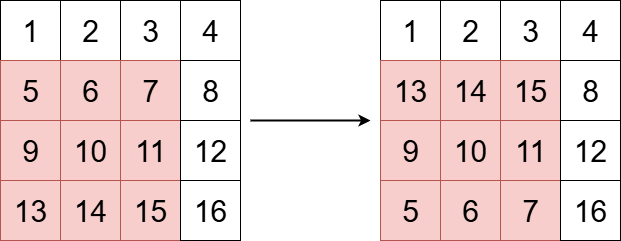

The diagram above was exported from draw.io. Its source (the exported page's mxGraphModel, read from the mxfile embedded in the PNG):
<mxGraphModel dx="1042" dy="570" grid="1" gridSize="10" guides="1" tooltips="1" connect="1" arrows="1" fold="1" page="1" pageScale="1" pageWidth="827" pageHeight="1169" math="0" shadow="0">
  <root>
    <mxCell id="0" />
    <mxCell id="1" parent="0" />
    <mxCell id="3tMjRK5p8ZIoaYVnalaN-3" value="&lt;font style=&quot;font-size: 30px; color: rgb(0, 0, 0);&quot;&gt;1&lt;/font&gt;" style="whiteSpace=wrap;html=1;aspect=fixed;fontSize=21;" parent="1" vertex="1">
      <mxGeometry x="80" y="130" width="60" height="60" as="geometry" />
    </mxCell>
    <mxCell id="ELg5L9lym9wLqaltPoDp-1" value="&lt;font style=&quot;font-size: 30px; color: rgb(0, 0, 0);&quot;&gt;2&lt;/font&gt;" style="whiteSpace=wrap;html=1;aspect=fixed;fontSize=21;" vertex="1" parent="1">
      <mxGeometry x="140" y="130" width="60" height="60" as="geometry" />
    </mxCell>
    <mxCell id="ELg5L9lym9wLqaltPoDp-2" value="&lt;font style=&quot;font-size: 30px; color: rgb(0, 0, 0);&quot;&gt;3&lt;/font&gt;" style="whiteSpace=wrap;html=1;aspect=fixed;fontSize=21;" vertex="1" parent="1">
      <mxGeometry x="200" y="130" width="60" height="60" as="geometry" />
    </mxCell>
    <mxCell id="ELg5L9lym9wLqaltPoDp-4" value="&lt;font style=&quot;font-size: 30px; color: rgb(0, 0, 0);&quot;&gt;5&lt;/font&gt;" style="whiteSpace=wrap;html=1;aspect=fixed;fontSize=21;fillColor=#f8cecc;strokeColor=#b85450;" vertex="1" parent="1">
      <mxGeometry x="80" y="190" width="60" height="60" as="geometry" />
    </mxCell>
    <mxCell id="ELg5L9lym9wLqaltPoDp-5" value="&lt;font style=&quot;font-size: 30px; color: rgb(0, 0, 0);&quot;&gt;6&lt;/font&gt;" style="whiteSpace=wrap;html=1;aspect=fixed;fontSize=21;fillColor=#f8cecc;strokeColor=#b85450;" vertex="1" parent="1">
      <mxGeometry x="140" y="190" width="60" height="60" as="geometry" />
    </mxCell>
    <mxCell id="ELg5L9lym9wLqaltPoDp-6" value="&lt;font style=&quot;font-size: 30px; color: rgb(0, 0, 0);&quot;&gt;7&lt;/font&gt;" style="whiteSpace=wrap;html=1;aspect=fixed;fontSize=21;fillColor=#f8cecc;strokeColor=#b85450;" vertex="1" parent="1">
      <mxGeometry x="200" y="190" width="60" height="60" as="geometry" />
    </mxCell>
    <mxCell id="ELg5L9lym9wLqaltPoDp-7" value="&lt;font style=&quot;font-size: 30px; color: rgb(0, 0, 0);&quot;&gt;9&lt;/font&gt;" style="whiteSpace=wrap;html=1;aspect=fixed;fontSize=21;fillColor=#f8cecc;strokeColor=#b85450;" vertex="1" parent="1">
      <mxGeometry x="80" y="250" width="60" height="60" as="geometry" />
    </mxCell>
    <mxCell id="ELg5L9lym9wLqaltPoDp-8" value="&lt;span style=&quot;font-size: 30px;&quot;&gt;10&lt;/span&gt;" style="whiteSpace=wrap;html=1;aspect=fixed;fontSize=21;fillColor=#f8cecc;strokeColor=#b85450;" vertex="1" parent="1">
      <mxGeometry x="140" y="250" width="60" height="60" as="geometry" />
    </mxCell>
    <mxCell id="ELg5L9lym9wLqaltPoDp-9" value="&lt;span style=&quot;font-size: 30px;&quot;&gt;1&lt;/span&gt;&lt;span style=&quot;font-size: 30px;&quot;&gt;1&lt;/span&gt;" style="whiteSpace=wrap;html=1;aspect=fixed;fontSize=21;fillColor=#f8cecc;strokeColor=#b85450;" vertex="1" parent="1">
      <mxGeometry x="200" y="250" width="60" height="60" as="geometry" />
    </mxCell>
    <mxCell id="ELg5L9lym9wLqaltPoDp-10" value="&lt;font style=&quot;font-size: 30px; color: rgb(0, 0, 0);&quot;&gt;13&lt;/font&gt;" style="whiteSpace=wrap;html=1;aspect=fixed;fontSize=21;fillColor=#f8cecc;strokeColor=#b85450;" vertex="1" parent="1">
      <mxGeometry x="80" y="310" width="60" height="60" as="geometry" />
    </mxCell>
    <mxCell id="ELg5L9lym9wLqaltPoDp-11" value="&lt;span style=&quot;font-size: 30px;&quot;&gt;14&lt;/span&gt;" style="whiteSpace=wrap;html=1;aspect=fixed;fontSize=21;fillColor=#f8cecc;strokeColor=#b85450;" vertex="1" parent="1">
      <mxGeometry x="140" y="310" width="60" height="60" as="geometry" />
    </mxCell>
    <mxCell id="ELg5L9lym9wLqaltPoDp-12" value="&lt;span style=&quot;font-size: 30px;&quot;&gt;15&lt;/span&gt;" style="whiteSpace=wrap;html=1;aspect=fixed;fontSize=21;fillColor=#f8cecc;strokeColor=#b85450;" vertex="1" parent="1">
      <mxGeometry x="200" y="310" width="60" height="60" as="geometry" />
    </mxCell>
    <mxCell id="ELg5L9lym9wLqaltPoDp-13" value="&lt;font style=&quot;font-size: 30px; color: rgb(0, 0, 0);&quot;&gt;4&lt;/font&gt;" style="whiteSpace=wrap;html=1;aspect=fixed;fontSize=21;" vertex="1" parent="1">
      <mxGeometry x="260" y="130" width="60" height="60" as="geometry" />
    </mxCell>
    <mxCell id="ELg5L9lym9wLqaltPoDp-14" value="&lt;span style=&quot;font-size: 30px;&quot;&gt;8&lt;/span&gt;" style="whiteSpace=wrap;html=1;aspect=fixed;fontSize=21;" vertex="1" parent="1">
      <mxGeometry x="260" y="190" width="60" height="60" as="geometry" />
    </mxCell>
    <mxCell id="ELg5L9lym9wLqaltPoDp-15" value="&lt;span style=&quot;font-size: 30px;&quot;&gt;12&lt;/span&gt;" style="whiteSpace=wrap;html=1;aspect=fixed;fontSize=21;" vertex="1" parent="1">
      <mxGeometry x="260" y="250" width="60" height="60" as="geometry" />
    </mxCell>
    <mxCell id="ELg5L9lym9wLqaltPoDp-16" value="&lt;span style=&quot;font-size: 30px;&quot;&gt;16&lt;/span&gt;" style="whiteSpace=wrap;html=1;aspect=fixed;fontSize=21;" vertex="1" parent="1">
      <mxGeometry x="260" y="310" width="60" height="60" as="geometry" />
    </mxCell>
    <mxCell id="ELg5L9lym9wLqaltPoDp-19" value="" style="endArrow=classic;html=1;rounded=0;strokeWidth=2;" edge="1" parent="1">
      <mxGeometry width="50" height="50" relative="1" as="geometry">
        <mxPoint x="330" y="250" as="sourcePoint" />
        <mxPoint x="450" y="250" as="targetPoint" />
      </mxGeometry>
    </mxCell>
    <mxCell id="ELg5L9lym9wLqaltPoDp-20" value="&lt;font style=&quot;font-size: 30px; color: rgb(0, 0, 0);&quot;&gt;1&lt;/font&gt;" style="whiteSpace=wrap;html=1;aspect=fixed;fontSize=21;" vertex="1" parent="1">
      <mxGeometry x="460" y="130" width="60" height="60" as="geometry" />
    </mxCell>
    <mxCell id="ELg5L9lym9wLqaltPoDp-21" value="&lt;font style=&quot;font-size: 30px; color: rgb(0, 0, 0);&quot;&gt;2&lt;/font&gt;" style="whiteSpace=wrap;html=1;aspect=fixed;fontSize=21;" vertex="1" parent="1">
      <mxGeometry x="520" y="130" width="60" height="60" as="geometry" />
    </mxCell>
    <mxCell id="ELg5L9lym9wLqaltPoDp-22" value="&lt;font style=&quot;font-size: 30px; color: rgb(0, 0, 0);&quot;&gt;3&lt;/font&gt;" style="whiteSpace=wrap;html=1;aspect=fixed;fontSize=21;" vertex="1" parent="1">
      <mxGeometry x="580" y="130" width="60" height="60" as="geometry" />
    </mxCell>
    <mxCell id="ELg5L9lym9wLqaltPoDp-23" value="&lt;font style=&quot;font-size: 30px; color: rgb(0, 0, 0);&quot;&gt;5&lt;/font&gt;" style="whiteSpace=wrap;html=1;aspect=fixed;fontSize=21;fillColor=#f8cecc;strokeColor=#b85450;" vertex="1" parent="1">
      <mxGeometry x="460" y="310" width="60" height="60" as="geometry" />
    </mxCell>
    <mxCell id="ELg5L9lym9wLqaltPoDp-24" value="&lt;font style=&quot;font-size: 30px; color: rgb(0, 0, 0);&quot;&gt;6&lt;/font&gt;" style="whiteSpace=wrap;html=1;aspect=fixed;fontSize=21;fillColor=#f8cecc;strokeColor=#b85450;" vertex="1" parent="1">
      <mxGeometry x="520" y="310" width="60" height="60" as="geometry" />
    </mxCell>
    <mxCell id="ELg5L9lym9wLqaltPoDp-25" value="&lt;font style=&quot;font-size: 30px; color: rgb(0, 0, 0);&quot;&gt;7&lt;/font&gt;" style="whiteSpace=wrap;html=1;aspect=fixed;fontSize=21;fillColor=#f8cecc;strokeColor=#b85450;" vertex="1" parent="1">
      <mxGeometry x="580" y="310" width="60" height="60" as="geometry" />
    </mxCell>
    <mxCell id="ELg5L9lym9wLqaltPoDp-26" value="&lt;font style=&quot;font-size: 30px; color: rgb(0, 0, 0);&quot;&gt;9&lt;/font&gt;" style="whiteSpace=wrap;html=1;aspect=fixed;fontSize=21;fillColor=#f8cecc;strokeColor=#b85450;" vertex="1" parent="1">
      <mxGeometry x="460" y="250" width="60" height="60" as="geometry" />
    </mxCell>
    <mxCell id="ELg5L9lym9wLqaltPoDp-27" value="&lt;span style=&quot;font-size: 30px;&quot;&gt;10&lt;/span&gt;" style="whiteSpace=wrap;html=1;aspect=fixed;fontSize=21;fillColor=#f8cecc;strokeColor=#b85450;" vertex="1" parent="1">
      <mxGeometry x="520" y="250" width="60" height="60" as="geometry" />
    </mxCell>
    <mxCell id="ELg5L9lym9wLqaltPoDp-28" value="&lt;span style=&quot;font-size: 30px;&quot;&gt;1&lt;/span&gt;&lt;span style=&quot;font-size: 30px;&quot;&gt;1&lt;/span&gt;" style="whiteSpace=wrap;html=1;aspect=fixed;fontSize=21;fillColor=#f8cecc;strokeColor=#b85450;" vertex="1" parent="1">
      <mxGeometry x="580" y="250" width="60" height="60" as="geometry" />
    </mxCell>
    <mxCell id="ELg5L9lym9wLqaltPoDp-29" value="&lt;font style=&quot;font-size: 30px; color: rgb(0, 0, 0);&quot;&gt;13&lt;/font&gt;" style="whiteSpace=wrap;html=1;aspect=fixed;fontSize=21;fillColor=#f8cecc;strokeColor=#b85450;" vertex="1" parent="1">
      <mxGeometry x="460" y="190" width="60" height="60" as="geometry" />
    </mxCell>
    <mxCell id="ELg5L9lym9wLqaltPoDp-30" value="&lt;span style=&quot;font-size: 30px;&quot;&gt;14&lt;/span&gt;" style="whiteSpace=wrap;html=1;aspect=fixed;fontSize=21;fillColor=#f8cecc;strokeColor=#b85450;" vertex="1" parent="1">
      <mxGeometry x="520" y="190" width="60" height="60" as="geometry" />
    </mxCell>
    <mxCell id="ELg5L9lym9wLqaltPoDp-31" value="&lt;span style=&quot;font-size: 30px;&quot;&gt;15&lt;/span&gt;" style="whiteSpace=wrap;html=1;aspect=fixed;fontSize=21;fillColor=#f8cecc;strokeColor=#b85450;" vertex="1" parent="1">
      <mxGeometry x="580" y="190" width="60" height="60" as="geometry" />
    </mxCell>
    <mxCell id="ELg5L9lym9wLqaltPoDp-32" value="&lt;font style=&quot;font-size: 30px; color: rgb(0, 0, 0);&quot;&gt;4&lt;/font&gt;" style="whiteSpace=wrap;html=1;aspect=fixed;fontSize=21;" vertex="1" parent="1">
      <mxGeometry x="640" y="130" width="60" height="60" as="geometry" />
    </mxCell>
    <mxCell id="ELg5L9lym9wLqaltPoDp-33" value="&lt;span style=&quot;font-size: 30px;&quot;&gt;8&lt;/span&gt;" style="whiteSpace=wrap;html=1;aspect=fixed;fontSize=21;" vertex="1" parent="1">
      <mxGeometry x="640" y="190" width="60" height="60" as="geometry" />
    </mxCell>
    <mxCell id="ELg5L9lym9wLqaltPoDp-34" value="&lt;span style=&quot;font-size: 30px;&quot;&gt;12&lt;/span&gt;" style="whiteSpace=wrap;html=1;aspect=fixed;fontSize=21;" vertex="1" parent="1">
      <mxGeometry x="640" y="250" width="60" height="60" as="geometry" />
    </mxCell>
    <mxCell id="ELg5L9lym9wLqaltPoDp-35" value="&lt;span style=&quot;font-size: 30px;&quot;&gt;16&lt;/span&gt;" style="whiteSpace=wrap;html=1;aspect=fixed;fontSize=21;" vertex="1" parent="1">
      <mxGeometry x="640" y="310" width="60" height="60" as="geometry" />
    </mxCell>
  </root>
</mxGraphModel>